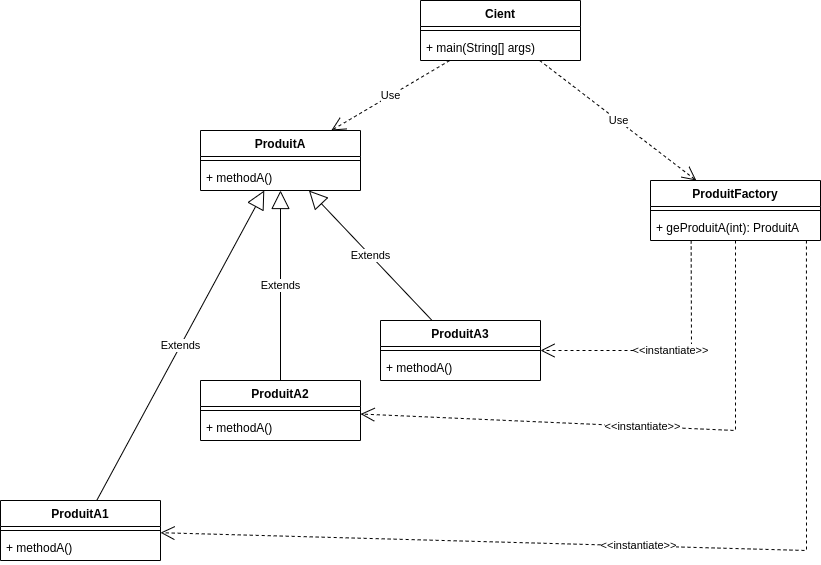

The diagram above was exported from draw.io. Its source (the exported page's mxGraphModel, read from the mxfile embedded in the PNG):
<mxGraphModel dx="1422" dy="878" grid="1" gridSize="10" guides="1" tooltips="1" connect="1" arrows="1" fold="1" page="1" pageScale="1" pageWidth="850" pageHeight="1100" math="0" shadow="0">
  <root>
    <mxCell id="0" />
    <mxCell id="1" parent="0" />
    <mxCell id="XdegLrBrA9zVnGd4jxYv-1" value="ProduitFactory" style="swimlane;fontStyle=1;align=center;verticalAlign=top;childLayout=stackLayout;horizontal=1;startSize=26;horizontalStack=0;resizeParent=1;resizeParentMax=0;resizeLast=0;collapsible=1;marginBottom=0;" vertex="1" parent="1">
      <mxGeometry x="1010" y="200" width="170" height="60" as="geometry" />
    </mxCell>
    <mxCell id="XdegLrBrA9zVnGd4jxYv-3" value="" style="line;strokeWidth=1;fillColor=none;align=left;verticalAlign=middle;spacingTop=-1;spacingLeft=3;spacingRight=3;rotatable=0;labelPosition=right;points=[];portConstraint=eastwest;" vertex="1" parent="XdegLrBrA9zVnGd4jxYv-1">
      <mxGeometry y="26" width="170" height="8" as="geometry" />
    </mxCell>
    <mxCell id="XdegLrBrA9zVnGd4jxYv-4" value="+ geProduitA(int): ProduitA" style="text;strokeColor=none;fillColor=none;align=left;verticalAlign=top;spacingLeft=4;spacingRight=4;overflow=hidden;rotatable=0;points=[[0,0.5],[1,0.5]];portConstraint=eastwest;" vertex="1" parent="XdegLrBrA9zVnGd4jxYv-1">
      <mxGeometry y="34" width="170" height="26" as="geometry" />
    </mxCell>
    <mxCell id="XdegLrBrA9zVnGd4jxYv-18" value="&amp;lt;&amp;lt;instantiate&amp;gt;&amp;gt;" style="endArrow=open;endSize=12;dashed=1;html=1;rounded=0;" edge="1" parent="1" target="XdegLrBrA9zVnGd4jxYv-58">
      <mxGeometry width="160" relative="1" as="geometry">
        <mxPoint x="1165.9375" y="260" as="sourcePoint" />
        <mxPoint x="520" y="561.1019283746557" as="targetPoint" />
        <Array as="points">
          <mxPoint x="1166" y="570" />
        </Array>
      </mxGeometry>
    </mxCell>
    <mxCell id="XdegLrBrA9zVnGd4jxYv-20" value="&lt;span style=&quot;color: rgb(0, 0, 0); font-family: helvetica; font-size: 11px; font-style: normal; font-weight: 400; letter-spacing: normal; text-align: center; text-indent: 0px; text-transform: none; word-spacing: 0px; background-color: rgb(255, 255, 255); display: inline; float: none;&quot;&gt;&amp;lt;&amp;lt;instantiate&amp;gt;&amp;gt;&lt;/span&gt;" style="endArrow=open;endSize=12;dashed=1;html=1;rounded=0;" edge="1" parent="1" target="XdegLrBrA9zVnGd4jxYv-64">
      <mxGeometry width="160" relative="1" as="geometry">
        <mxPoint x="1050.6363636363635" y="260" as="sourcePoint" />
        <mxPoint x="910" y="370" as="targetPoint" />
        <Array as="points">
          <mxPoint x="1051" y="370" />
        </Array>
      </mxGeometry>
    </mxCell>
    <mxCell id="XdegLrBrA9zVnGd4jxYv-19" value="&lt;span style=&quot;color: rgb(0, 0, 0); font-family: helvetica; font-size: 11px; font-style: normal; font-weight: 400; letter-spacing: normal; text-align: center; text-indent: 0px; text-transform: none; word-spacing: 0px; background-color: rgb(255, 255, 255); display: inline; float: none;&quot;&gt;&amp;lt;&amp;lt;instantiate&amp;gt;&amp;gt;&lt;/span&gt;" style="endArrow=open;endSize=12;dashed=1;html=1;rounded=0;" edge="1" parent="1" source="XdegLrBrA9zVnGd4jxYv-1" target="XdegLrBrA9zVnGd4jxYv-61">
      <mxGeometry width="160" relative="1" as="geometry">
        <mxPoint x="753.8461538461538" y="180" as="sourcePoint" />
        <mxPoint x="720" y="441.75824175824187" as="targetPoint" />
        <Array as="points">
          <mxPoint x="1095" y="450" />
        </Array>
      </mxGeometry>
    </mxCell>
    <mxCell id="XdegLrBrA9zVnGd4jxYv-30" value="Cient" style="swimlane;fontStyle=1;align=center;verticalAlign=top;childLayout=stackLayout;horizontal=1;startSize=26;horizontalStack=0;resizeParent=1;resizeParentMax=0;resizeLast=0;collapsible=1;marginBottom=0;" vertex="1" parent="1">
      <mxGeometry x="780" y="20" width="160" height="60" as="geometry" />
    </mxCell>
    <mxCell id="XdegLrBrA9zVnGd4jxYv-32" value="" style="line;strokeWidth=1;fillColor=none;align=left;verticalAlign=middle;spacingTop=-1;spacingLeft=3;spacingRight=3;rotatable=0;labelPosition=right;points=[];portConstraint=eastwest;" vertex="1" parent="XdegLrBrA9zVnGd4jxYv-30">
      <mxGeometry y="26" width="160" height="8" as="geometry" />
    </mxCell>
    <mxCell id="XdegLrBrA9zVnGd4jxYv-33" value="+ main(String[] args)" style="text;strokeColor=none;fillColor=none;align=left;verticalAlign=top;spacingLeft=4;spacingRight=4;overflow=hidden;rotatable=0;points=[[0,0.5],[1,0.5]];portConstraint=eastwest;" vertex="1" parent="XdegLrBrA9zVnGd4jxYv-30">
      <mxGeometry y="34" width="160" height="26" as="geometry" />
    </mxCell>
    <mxCell id="XdegLrBrA9zVnGd4jxYv-55" value="ProduitA" style="swimlane;fontStyle=1;align=center;verticalAlign=top;childLayout=stackLayout;horizontal=1;startSize=26;horizontalStack=0;resizeParent=1;resizeParentMax=0;resizeLast=0;collapsible=1;marginBottom=0;" vertex="1" parent="1">
      <mxGeometry x="560" y="150" width="160" height="60" as="geometry" />
    </mxCell>
    <mxCell id="XdegLrBrA9zVnGd4jxYv-56" value="" style="line;strokeWidth=1;fillColor=none;align=left;verticalAlign=middle;spacingTop=-1;spacingLeft=3;spacingRight=3;rotatable=0;labelPosition=right;points=[];portConstraint=eastwest;" vertex="1" parent="XdegLrBrA9zVnGd4jxYv-55">
      <mxGeometry y="26" width="160" height="8" as="geometry" />
    </mxCell>
    <mxCell id="XdegLrBrA9zVnGd4jxYv-57" value="+ methodA()" style="text;strokeColor=none;fillColor=none;align=left;verticalAlign=top;spacingLeft=4;spacingRight=4;overflow=hidden;rotatable=0;points=[[0,0.5],[1,0.5]];portConstraint=eastwest;" vertex="1" parent="XdegLrBrA9zVnGd4jxYv-55">
      <mxGeometry y="34" width="160" height="26" as="geometry" />
    </mxCell>
    <mxCell id="XdegLrBrA9zVnGd4jxYv-58" value="ProduitA1" style="swimlane;fontStyle=1;align=center;verticalAlign=top;childLayout=stackLayout;horizontal=1;startSize=26;horizontalStack=0;resizeParent=1;resizeParentMax=0;resizeLast=0;collapsible=1;marginBottom=0;" vertex="1" parent="1">
      <mxGeometry x="360" y="520" width="160" height="60" as="geometry" />
    </mxCell>
    <mxCell id="XdegLrBrA9zVnGd4jxYv-59" value="" style="line;strokeWidth=1;fillColor=none;align=left;verticalAlign=middle;spacingTop=-1;spacingLeft=3;spacingRight=3;rotatable=0;labelPosition=right;points=[];portConstraint=eastwest;" vertex="1" parent="XdegLrBrA9zVnGd4jxYv-58">
      <mxGeometry y="26" width="160" height="8" as="geometry" />
    </mxCell>
    <mxCell id="XdegLrBrA9zVnGd4jxYv-60" value="+ methodA()" style="text;strokeColor=none;fillColor=none;align=left;verticalAlign=top;spacingLeft=4;spacingRight=4;overflow=hidden;rotatable=0;points=[[0,0.5],[1,0.5]];portConstraint=eastwest;" vertex="1" parent="XdegLrBrA9zVnGd4jxYv-58">
      <mxGeometry y="34" width="160" height="26" as="geometry" />
    </mxCell>
    <mxCell id="XdegLrBrA9zVnGd4jxYv-61" value="ProduitA2" style="swimlane;fontStyle=1;align=center;verticalAlign=top;childLayout=stackLayout;horizontal=1;startSize=26;horizontalStack=0;resizeParent=1;resizeParentMax=0;resizeLast=0;collapsible=1;marginBottom=0;" vertex="1" parent="1">
      <mxGeometry x="560" y="400" width="160" height="60" as="geometry" />
    </mxCell>
    <mxCell id="XdegLrBrA9zVnGd4jxYv-62" value="" style="line;strokeWidth=1;fillColor=none;align=left;verticalAlign=middle;spacingTop=-1;spacingLeft=3;spacingRight=3;rotatable=0;labelPosition=right;points=[];portConstraint=eastwest;" vertex="1" parent="XdegLrBrA9zVnGd4jxYv-61">
      <mxGeometry y="26" width="160" height="8" as="geometry" />
    </mxCell>
    <mxCell id="XdegLrBrA9zVnGd4jxYv-63" value="+ methodA()" style="text;strokeColor=none;fillColor=none;align=left;verticalAlign=top;spacingLeft=4;spacingRight=4;overflow=hidden;rotatable=0;points=[[0,0.5],[1,0.5]];portConstraint=eastwest;" vertex="1" parent="XdegLrBrA9zVnGd4jxYv-61">
      <mxGeometry y="34" width="160" height="26" as="geometry" />
    </mxCell>
    <mxCell id="XdegLrBrA9zVnGd4jxYv-64" value="ProduitA3" style="swimlane;fontStyle=1;align=center;verticalAlign=top;childLayout=stackLayout;horizontal=1;startSize=26;horizontalStack=0;resizeParent=1;resizeParentMax=0;resizeLast=0;collapsible=1;marginBottom=0;" vertex="1" parent="1">
      <mxGeometry x="740" y="340" width="160" height="60" as="geometry" />
    </mxCell>
    <mxCell id="XdegLrBrA9zVnGd4jxYv-65" value="" style="line;strokeWidth=1;fillColor=none;align=left;verticalAlign=middle;spacingTop=-1;spacingLeft=3;spacingRight=3;rotatable=0;labelPosition=right;points=[];portConstraint=eastwest;" vertex="1" parent="XdegLrBrA9zVnGd4jxYv-64">
      <mxGeometry y="26" width="160" height="8" as="geometry" />
    </mxCell>
    <mxCell id="XdegLrBrA9zVnGd4jxYv-66" value="+ methodA()" style="text;strokeColor=none;fillColor=none;align=left;verticalAlign=top;spacingLeft=4;spacingRight=4;overflow=hidden;rotatable=0;points=[[0,0.5],[1,0.5]];portConstraint=eastwest;" vertex="1" parent="XdegLrBrA9zVnGd4jxYv-64">
      <mxGeometry y="34" width="160" height="26" as="geometry" />
    </mxCell>
    <mxCell id="XdegLrBrA9zVnGd4jxYv-67" value="Extends" style="endArrow=block;endSize=16;endFill=0;html=1;rounded=0;" edge="1" parent="1" source="XdegLrBrA9zVnGd4jxYv-61" target="XdegLrBrA9zVnGd4jxYv-55">
      <mxGeometry width="160" relative="1" as="geometry">
        <mxPoint x="880" y="180" as="sourcePoint" />
        <mxPoint x="1040" y="180" as="targetPoint" />
      </mxGeometry>
    </mxCell>
    <mxCell id="XdegLrBrA9zVnGd4jxYv-68" value="Extends" style="endArrow=block;endSize=16;endFill=0;html=1;rounded=0;" edge="1" parent="1" source="XdegLrBrA9zVnGd4jxYv-64" target="XdegLrBrA9zVnGd4jxYv-55">
      <mxGeometry width="160" relative="1" as="geometry">
        <mxPoint x="650" y="410" as="sourcePoint" />
        <mxPoint x="650" y="220" as="targetPoint" />
      </mxGeometry>
    </mxCell>
    <mxCell id="XdegLrBrA9zVnGd4jxYv-69" value="Extends" style="endArrow=block;endSize=16;endFill=0;html=1;rounded=0;" edge="1" parent="1" source="XdegLrBrA9zVnGd4jxYv-58" target="XdegLrBrA9zVnGd4jxYv-55">
      <mxGeometry width="160" relative="1" as="geometry">
        <mxPoint x="559.9985714285715" y="370" as="sourcePoint" />
        <mxPoint x="418.57" y="260" as="targetPoint" />
      </mxGeometry>
    </mxCell>
    <mxCell id="XdegLrBrA9zVnGd4jxYv-71" value="Use" style="endArrow=open;endSize=12;dashed=1;html=1;rounded=0;" edge="1" parent="1" source="XdegLrBrA9zVnGd4jxYv-30" target="XdegLrBrA9zVnGd4jxYv-55">
      <mxGeometry width="160" relative="1" as="geometry">
        <mxPoint x="920" y="90" as="sourcePoint" />
        <mxPoint x="1080" y="90" as="targetPoint" />
      </mxGeometry>
    </mxCell>
    <mxCell id="XdegLrBrA9zVnGd4jxYv-72" value="Use" style="endArrow=open;endSize=12;dashed=1;html=1;rounded=0;" edge="1" parent="1" source="XdegLrBrA9zVnGd4jxYv-30" target="XdegLrBrA9zVnGd4jxYv-1">
      <mxGeometry width="160" relative="1" as="geometry">
        <mxPoint x="819.230769230769" y="90" as="sourcePoint" />
        <mxPoint x="700.769230769231" y="160" as="targetPoint" />
      </mxGeometry>
    </mxCell>
  </root>
</mxGraphModel>